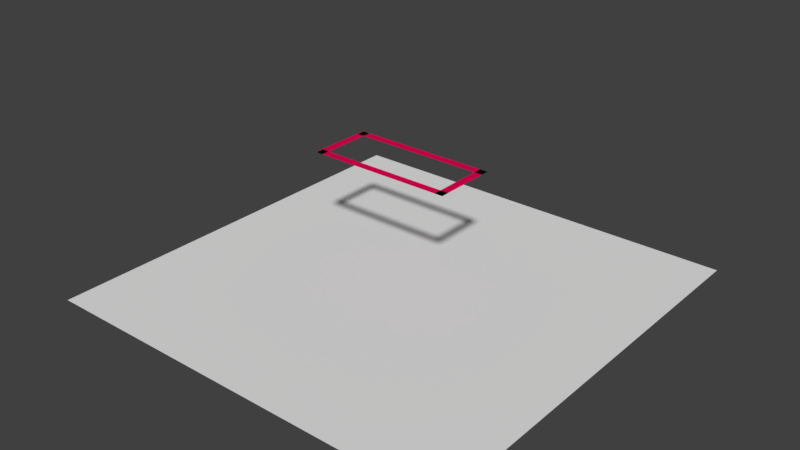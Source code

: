 # Source: POLYBRICK.blend  (saved by Blender 2.77.0; exported with 4.5.12 LTS)
import bpy
from mathutils import Matrix  # noqa: F401  (used for matrix-valued properties, if any)

bpy.ops.wm.read_factory_settings(use_empty=True)
scene = bpy.context.scene
scene.name = 'Scene'

# ---- collections
col_collection_1 = bpy.data.collections.new('Collection 1'); scene.collection.children.link(col_collection_1)

# ---- materials (node trees are filled in below, after node groups)
mat_material_001 = bpy.data.materials.new('Material.001')
mat_material_001.alpha_threshold = 0.0
mat_material_001.use_transparent_shadow = False
mat_material_001.diffuse_color = (0.8, 0.0, 0.091, 1.0)
mat_material_001.roughness = 0.5

# ---- material node trees

# ---- world
world_world = bpy.data.worlds.new('World'); scene.world = world_world
world_world.color = (0.05088, 0.05088, 0.05088)
world_world.use_sun_shadow = False
world_world.sun_shadow_jitter_overblur = 0.0
world_world.cycles.sampling_method = 'MANUAL'

# ---- meshes
me_001 = bpy.data.meshes.new('тень.001')
me_001.from_pydata([(-0.1671, 0.07404, 0.292), (-0.1671, -0.07404, 0.292), (-0.1483, 0.07404, 0.292), (-0.1483, -0.07404, 0.292), (0.1483, 0.07404, 0.292), (0.1483, -0.07404, 0.292), (0.1671, 0.07404, 0.292), (0.1671, -0.07404, 0.292), (-0.1657, 0.05525, 0.292), (0.1671, 0.05525, 0.292), (-0.1657, 0.07404, 0.292), (0.1671, 0.07404, 0.292), (-0.1657, -0.07404, 0.292), (0.1671, -0.07404, 0.292), (-0.1657, -0.05525, 0.292), (0.1671, -0.05525, 0.292), (-0.5, -0.5, 0.0), (0.5, -0.5, 0.0), (-0.5, 0.5, 0.0), (0.5, 0.5, 0.0)], [], [(0, 1, 3, 2), (4, 5, 7, 6), (8, 9, 11, 10), (12, 13, 15, 14), (16, 17, 19, 18)])
me_001.polygons.foreach_set('material_index', [1, 1, 1, 1, 0])
_uv = me_001.uv_layers.new(name='UVMap')
_uv.uv.foreach_set('vector', [0.0, 0.0, 0.0, 0.0, 0.0, 0.0, 0.0, 0.0, 0.0, 0.0, 0.0, 0.0, 0.0, 0.0, 0.0, 0.0, 0.0, 0.0, 0.0, 0.0, 0.0, 0.0, 0.0, 0.0, 0.0, 0.0, 0.0, 0.0, 0.0, 0.0, 0.0, 0.0, 0.0, 0.0, 1.0, 0.0, 1.0, 1.0, 0.0, 1.0])
me_001.materials.append(None)
me_001.materials.append(mat_material_001)
me_001.use_remesh_preserve_volume = False
me_001.use_remesh_preserve_attributes = False
me_001.use_mirror_vertex_groups = False
me_001.update()

# ---- objects
ob_polybrickshadow = bpy.data.objects.new('POLYBRICKSHADOW', me_001)

# ---- transforms, parenting, visibility, modifiers, constraints
ob_polybrickshadow.location = (0.0, 0.0, 0.0)
ob_polybrickshadow.scale = (2.723, 2.723, 2.723)
ob_polybrickshadow.lineart.crease_threshold = 0.0

# ---- collection membership
col_collection_1.objects.link(ob_polybrickshadow)

# ---- scene / render settings (as saved in the file)
scene.frame_start = 1; scene.frame_end = 250; scene.frame_set(1)
scene.render.engine = 'BLENDER_EEVEE_NEXT'
scene.render.resolution_percentage = 50
scene.render.dither_intensity = 0.0
scene.cycles.use_denoising = False
scene.cycles.samples = 128
scene.cycles.sampling_pattern = 'TABULATED_SOBOL'
scene.cycles.light_sampling_threshold = 0.0
scene.cycles.use_adaptive_sampling = False
scene.cycles.use_light_tree = False
scene.cycles.blur_glossy = 0.0
scene.cycles.sample_clamp_indirect = 0.0
scene.view_settings.view_transform = 'Standard'
bpy.context.view_layer.update()

# ---- added for rendering (the .blend has no active camera and no usable light): camera, sun
cam_auto = bpy.data.cameras.new('AutoCamera')
cam_auto.lens = 50.0
cam_auto.sensor_width = 36.0
cam_auto.clip_end = 1000.0
ob_auto_camera = bpy.data.objects.new('AutoCamera', cam_auto)
scene.collection.objects.link(ob_auto_camera)
ob_auto_camera.location = (3.63818, -4.36581, 3.3081)
ob_auto_camera.rotation_euler = (1.09748, -7.21219e-08, 0.694738)
scene.camera = ob_auto_camera
light_auto_sun = bpy.data.lights.new('AutoSun', 'SUN')
light_auto_sun.energy = 3.0
light_auto_sun.angle = 0.0523599
ob_auto_sun = bpy.data.objects.new('AutoSun', light_auto_sun)
scene.collection.objects.link(ob_auto_sun)
ob_auto_sun.rotation_euler = (0.872665, 0.174533, 0.523599)
bpy.context.view_layer.update()
